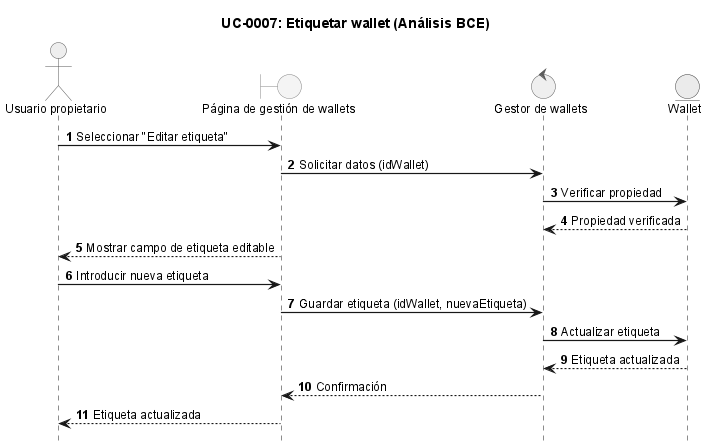

The diagram above was rendered by PlantUML. Its source (embedded in the PNG):
@startuml
!include ../_sequence-style.puml

title UC-0007: Etiquetar wallet (Análisis BCE)

actor "Usuario propietario" as user
boundary "Página de gestión de wallets" as ui
control "Gestor de wallets" as ctrl
entity "Wallet" as wallet

user -> ui: Seleccionar "Editar etiqueta"
ui -> ctrl: Solicitar datos (idWallet)
ctrl -> wallet: Verificar propiedad
wallet --> ctrl: Propiedad verificada

ui --> user: Mostrar campo de etiqueta editable

user -> ui: Introducir nueva etiqueta
ui -> ctrl: Guardar etiqueta (idWallet, nuevaEtiqueta)

ctrl -> wallet: Actualizar etiqueta
wallet --> ctrl: Etiqueta actualizada
ctrl --> ui: Confirmación
ui --> user: Etiqueta actualizada

@enduml